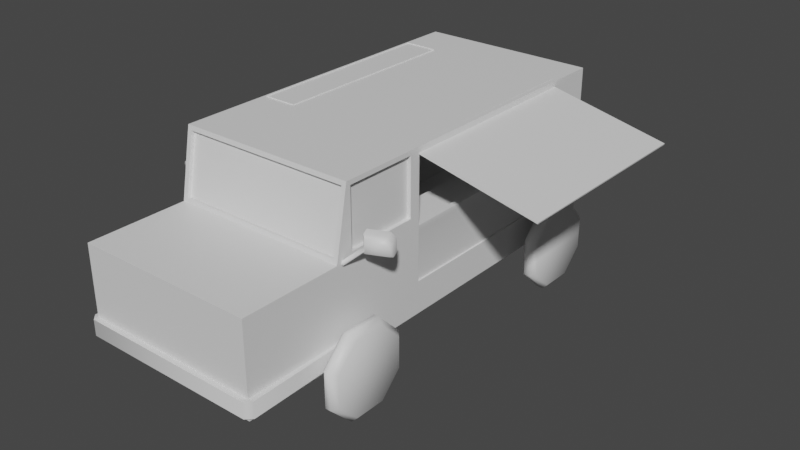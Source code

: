 # Source: CatererTruck.blend  (saved by Blender 3.1.7; exported with 4.5.12 LTS)
import bpy
from mathutils import Matrix  # noqa: F401  (used for matrix-valued properties, if any)

bpy.ops.wm.read_factory_settings(use_empty=True)
scene = bpy.context.scene
scene.name = 'Scene'

# ---- collections
col_collection = bpy.data.collections.new('Collection'); scene.collection.children.link(col_collection)

# ---- materials (node trees are filled in below, after node groups)
mat_foodtruck = bpy.data.materials.new('FoodTruck')
mat_foodtruck.use_transparent_shadow = False

# ---- node groups
ng_auto_smooth = bpy.data.node_groups.new('Auto Smooth', 'GeometryNodeTree')
_s = ng_auto_smooth.interface.new_socket(name='Geometry', in_out='OUTPUT', socket_type='NodeSocketGeometry')
_s = ng_auto_smooth.interface.new_socket(name='Geometry', in_out='INPUT', socket_type='NodeSocketGeometry')
_s = ng_auto_smooth.interface.new_socket(name='Angle', in_out='INPUT', socket_type='NodeSocketFloat')
_s.subtype = 'ANGLE'
_s.min_value = 0.0
_s.max_value = 3.142
ng_auto_smooth.is_modifier = True
_N = ng_auto_smooth.nodes; _L = ng_auto_smooth.links
n0 = _N.new('NodeGroupOutput'); n0.name = 'Group Output'; n0.location = (480, -100)
n1 = _N.new('NodeGroupInput'); n1.name = 'Group Input'; n1.location = (-420, -300)
n2 = _N.new('NodeGroupInput'); n2.name = 'Group Input.001'; n2.location = (-60, -100)
n3 = _N.new('GeometryNodeSetShadeSmooth'); n3.name = 'Set Shade Smooth'; n3.location = (120, -100)
n3.domain = 'EDGE'
n4 = _N.new('GeometryNodeSetShadeSmooth'); n4.name = 'Set Shade Smooth.001'; n4.location = (300, -100)
n5 = _N.new('GeometryNodeInputMeshEdgeAngle'); n5.name = 'Edge Angle'; n5.location = (-420, -220)
n6 = _N.new('GeometryNodeInputEdgeSmooth'); n6.name = 'Is Edge Smooth'; n6.location = (-60, -160)
n7 = _N.new('GeometryNodeInputShadeSmooth'); n7.name = 'Is Face Smooth'; n7.location = (-240, -340)
n8 = _N.new('FunctionNodeBooleanMath'); n8.name = 'Boolean Math'; n8.location = (-60, -220)
n9 = _N.new('FunctionNodeCompare'); n9.name = 'Compare'; n9.location = (-240, -180)
n9.operation = 'LESS_EQUAL'
_L.new(n5.outputs[0], n9.inputs[0])
_L.new(n4.outputs[0], n0.inputs[0])
_L.new(n1.outputs[1], n9.inputs[1])
_L.new(n9.outputs[0], n8.inputs[0])
_L.new(n7.outputs[0], n8.inputs[1])
_L.new(n2.outputs[0], n3.inputs[0])
_L.new(n6.outputs[0], n3.inputs[1])
_L.new(n3.outputs[0], n4.inputs[0])
_L.new(n8.outputs[0], n3.inputs[2])
n0.is_active_output = True

# ---- material node trees
mat_foodtruck.use_nodes = True; mat_foodtruck.node_tree.nodes.clear()
_N = mat_foodtruck.node_tree.nodes; _L = mat_foodtruck.node_tree.links
n0 = _N.new('ShaderNodeBsdfPrincipled'); n0.name = 'Principled BSDF'; n0.location = (10, 300)
n0.distribution = 'GGX'
n0.subsurface_method = 'RANDOM_WALK_SKIN'
n0.inputs[3].default_value = 1.45
n0.inputs[27].default_value = (0.0, 0.0, 0.0, 1.0)
n0.inputs[28].default_value = 1.0
n1 = _N.new('ShaderNodeOutputMaterial'); n1.name = 'Material Output'; n1.location = (300, 300)
_L.new(n0.outputs[0], n1.inputs[0])
n1.is_active_output = True

# ---- world
world_world = bpy.data.worlds.new('World'); scene.world = world_world
world_world.use_nodes = True; world_world.node_tree.nodes.clear()
_N = world_world.node_tree.nodes; _L = world_world.node_tree.links
n0 = _N.new('ShaderNodeOutputWorld'); n0.name = 'World Output'; n0.location = (300, 300)
n1 = _N.new('ShaderNodeBackground'); n1.name = 'Background'; n1.location = (10, 300)
n1.inputs[0].default_value = (0.05088, 0.05088, 0.05088, 1.0)
_L.new(n1.outputs[0], n0.inputs[0])
n0.is_active_output = True
world_world.color = (0.05088, 0.05088, 0.05088)
world_world.use_sun_shadow = False
world_world.sun_shadow_jitter_overblur = 0.0

# ---- meshes
me_cube_010 = bpy.data.meshes.new('Cube.010')
me_cube_010.from_pydata([(-1.715, -0.7029, 1.468), (-1.715, -0.7029, 2.903), (-1.715, 4.27, 1.468), (-1.715, 4.27, 2.903), (-0.9653, -0.7029, 1.468), (-0.9653, -0.7029, 2.903), (-0.9653, 4.27, 1.468), (-0.9653, 4.27, 2.903), (1.028, -0.5684, 1.509), (1.028, -0.5684, 2.466), (1.028, 4.135, 1.509), (1.028, 4.135, 2.466), (1.778, -0.7029, 1.468), (1.778, -0.7029, 2.694), (1.778, 4.27, 1.468), (1.778, 4.27, 2.694), (1.028, 4.27, 1.468), (1.028, -0.7029, 1.468), (1.028, -0.7029, 2.694), (1.028, 4.27, 2.694), (1.457, 4.135, 1.509), (1.457, -0.5684, 1.509), (1.457, -0.5684, 2.466), (1.457, 4.135, 2.466), (-1.862, -0.9188, 4.209), (-1.93, -0.987, 4.444), (-1.862, 3.391, 4.209), (-1.93, 3.459, 4.444), (-1.248, -0.9188, 4.209), (-1.18, -0.987, 4.444), (-1.248, 3.391, 4.209), (-1.18, 3.459, 4.444), (-1.93, 3.459, 4.209), (-1.93, -0.987, 4.209), (-1.18, 3.459, 4.209), (-1.18, -0.987, 4.209), (-1.825, 3.355, 4.138), (-1.825, -0.8823, 4.138), (-1.285, 3.355, 4.138), (-1.285, -0.8823, 4.138), (-1.862, 3.391, 4.138), (-1.862, -0.9188, 4.138), (-1.248, 3.391, 4.138), (-1.248, -0.9188, 4.138), (-1.817, 3.292, 4.222), (-1.817, -0.8194, 4.222), (-1.293, 3.292, 4.222), (-1.293, -0.8194, 4.222), (-2.0, -5.445, 0.9239), (-2.0, -5.445, 2.924), (-2.0, 4.555, 0.9239), (-1.825, 4.555, 4.248), (2.0, -5.445, 0.9239), (2.0, -5.445, 2.924), (2.0, 4.555, 0.9239), (1.825, 4.555, 4.248), (-2.0, -2.945, 0.9239), (-2.0, -2.847, 4.326), (2.0, -2.945, 0.9239), (1.902, -2.963, 4.327), (-2.0, -3.226, 0.9239), (1.902, -3.208, 3.02), (-1.902, -3.208, 3.02), (2.0, -3.226, 0.9239), (-2.0, -1.239, 4.326), (2.0, -1.14, 0.9239), (-2.0, -1.14, 0.9239), (2.0, -1.239, 4.326), (-2.0, -5.445, 1.248), (-1.825, 4.555, 1.666), (1.825, 4.555, 1.666), (2.0, -5.445, 1.248), (2.0, -2.945, 1.491), (-2.0, -2.945, 1.491), (-2.0, -3.226, 1.248), (2.0, -3.226, 1.248), (2.0, -0.9969, 1.634), (-2.0, -1.14, 1.491), (-2.0, 3.613, 4.424), (2.0, 3.613, 0.9239), (-2.0, 3.613, 0.9239), (2.0, 3.469, 4.28), (2.0, 3.469, 1.634), (-2.0, 3.613, 1.491), (-2.0, 4.555, 4.424), (2.0, 4.555, 4.424), (-2.0, 4.555, 1.491), (2.0, 4.555, 1.491), (2.0, -1.239, 3.056), (2.0, -2.847, 3.056), (-2.0, -1.239, 3.056), (-2.0, -2.847, 3.056), (-2.0, -3.226, 2.924), (2.0, -0.9969, 4.28), (-2.0, -2.945, 4.424), (-1.902, -2.963, 4.327), (2.0, -3.226, 2.924), (2.0, -2.945, 4.424), (2.0, -2.847, 4.326), (-2.0, -1.14, 4.424), (2.0, -0.9969, 2.957), (2.0, -2.945, 2.957), (-2.0, -1.14, 2.957), (-2.0, -2.945, 2.957), (-1.902, -3.128, 3.006), (-1.902, -2.883, 4.312), (1.919, -1.239, 4.326), (1.919, -2.847, 4.326), (1.902, -2.883, 4.312), (1.902, -3.128, 3.006), (-1.919, -2.847, 4.326), (-1.919, -1.239, 4.326), (1.919, -1.239, 3.056), (1.919, -2.847, 3.056), (-1.919, -1.239, 3.056), (-1.919, -2.847, 3.056), (2.0, 3.613, 4.424), (2.0, -1.14, 4.424), (2.0, -1.14, 2.957), (2.0, -1.14, 1.491), (2.0, 3.613, 1.491), (-1.743, 4.462, 4.167), (1.743, 4.462, 4.167), (-1.743, 4.462, 1.747), (1.743, 4.462, 1.747), (1.887, -0.9969, 4.28), (1.887, 3.469, 1.634), (1.887, -0.9969, 1.634), (-2.0, -0.9969, 4.28), (-2.0, -0.9969, 1.634), (1.887, -0.9969, 4.424), (-2.0, -0.9969, 4.424), (1.887, -0.9969, 0.9239), (-2.0, -0.9969, 0.9239), (-1.825, 4.462, 4.248), (1.825, 4.462, 4.248), (-1.825, 4.462, 1.666), (1.825, 4.462, 1.666), (-1.743, 4.418, 4.167), (1.743, 4.418, 4.167), (-1.743, 4.418, 1.747), (1.743, 4.418, 1.747), (-1.874, 4.418, 4.258), (1.874, 4.418, 4.258), (-1.874, 4.418, 1.657), (1.874, 4.418, 1.657), (-1.874, 4.418, 4.405), (1.874, 4.418, 4.405), (-1.982, 4.418, 4.258), (-1.982, 4.418, 1.657), (-1.982, 4.418, 4.405), (-1.982, -1.014, 4.258), (-1.982, -1.014, 1.657), (-1.982, -1.014, 4.405), (1.887, 3.469, 4.28), (1.887, 3.469, 4.427), (-2.0, -0.9969, 1.491), (2.0, -0.9969, 1.491), (1.887, 3.469, 1.45), (1.887, -0.9969, 1.45), (1.887, -0.9969, 0.74), (-1.874, 4.418, 1.473), (1.874, 4.418, 1.473), (-1.982, 4.418, 1.473), (-1.982, -1.014, 1.473), (-1.897, 4.555, 0.9239), (1.897, 4.555, 0.9239), (-1.897, 4.555, 1.258), (1.897, 4.555, 1.258), (-1.897, 4.793, 1.258), (-1.897, 4.793, 0.9239), (1.897, 4.793, 0.9239), (1.897, 4.793, 1.258), (0.4632, 4.555, 0.9239), (0.3632, 4.555, 0.9239), (-0.3632, 4.555, 0.9239), (-0.4632, 4.555, 0.9239), (-0.4632, 4.555, 1.258), (-0.3632, 4.555, 1.258), (0.3632, 4.555, 1.258), (0.4632, 4.555, 1.258), (-0.4632, 4.793, 0.9239), (-0.3632, 4.973, 0.9239), (0.3632, 4.973, 0.9239), (0.4632, 4.793, 0.9239), (0.4632, 4.793, 1.258), (0.3632, 4.973, 1.258), (-0.3632, 4.973, 1.258), (-0.4632, 4.793, 1.258), (-2.59, -2.262, 1.265), (-2.49, -2.162, 1.307), (-2.247, -2.262, 1.265), (-2.347, -2.162, 1.307), (-2.59, -2.262, 0.5826), (-2.49, -2.162, 0.5412), (-2.247, -2.262, 0.5826), (-2.347, -2.162, 0.5412), (-2.59, -2.744, 0.1), (-2.49, -2.703, 0.0), (-2.247, -2.744, 0.1), (-2.347, -2.703, 0.0), (-2.59, -3.427, 0.1), (-2.49, -3.468, 0.0), (-2.247, -3.427, 0.1), (-2.347, -3.468, 0.0), (-2.59, -3.909, 0.5826), (-2.49, -4.009, 0.5412), (-2.247, -3.909, 0.5826), (-2.347, -4.009, 0.5412), (-2.59, -3.909, 1.265), (-2.49, -4.009, 1.307), (-2.247, -3.909, 1.265), (-2.347, -4.009, 1.307), (-2.59, -3.427, 1.748), (-2.49, -3.468, 1.848), (-2.247, -3.427, 1.748), (-2.347, -3.468, 1.848), (-2.59, -2.744, 1.748), (-2.49, -2.703, 1.848), (-2.247, -2.744, 1.748), (-2.347, -2.703, 1.848), (2.247, -2.275, 1.26), (2.36, -2.162, 1.307), (2.59, -2.275, 1.26), (2.476, -2.162, 1.307), (2.247, -2.275, 0.5881), (2.36, -2.162, 0.5412), (2.59, -2.275, 0.5881), (2.476, -2.162, 0.5412), (2.247, -2.75, 0.1132), (2.36, -2.703, -2.384e-07), (2.59, -2.75, 0.1132), (2.476, -2.703, -2.384e-07), (2.247, -3.421, 0.1132), (2.36, -3.468, -1.192e-07), (2.59, -3.421, 0.1132), (2.476, -3.468, -1.192e-07), (2.247, -3.896, 0.5881), (2.36, -4.009, 0.5412), (2.59, -3.896, 0.5881), (2.476, -4.009, 0.5412), (2.247, -3.896, 1.26), (2.36, -4.009, 1.307), (2.59, -3.896, 1.26), (2.476, -4.009, 1.307), (2.247, -3.421, 1.735), (2.36, -3.468, 1.848), (2.59, -3.421, 1.735), (2.476, -3.468, 1.848), (2.247, -2.75, 1.735), (2.36, -2.703, 1.848), (2.59, -2.75, 1.735), (2.476, -2.703, 1.848), (2.247, 3.909, 1.265), (2.347, 4.009, 1.307), (2.59, 3.909, 1.265), (2.49, 4.009, 1.307), (2.247, 3.909, 0.5826), (2.347, 4.009, 0.5412), (2.59, 3.909, 0.5826), (2.49, 4.009, 0.5412), (2.247, 3.427, 0.1), (2.347, 3.468, -3.576e-07), (2.59, 3.427, 0.1), (2.49, 3.468, -3.576e-07), (2.247, 2.744, 0.1), (2.347, 2.703, -3.576e-07), (2.59, 2.744, 0.1), (2.49, 2.703, -3.576e-07), (2.247, 2.262, 0.5826), (2.347, 2.162, 0.5412), (2.59, 2.262, 0.5826), (2.49, 2.162, 0.5412), (2.247, 2.262, 1.265), (2.347, 2.162, 1.307), (2.59, 2.262, 1.265), (2.49, 2.162, 1.307), (2.247, 2.744, 1.748), (2.347, 2.703, 1.848), (2.59, 2.744, 1.748), (2.49, 2.703, 1.848), (2.247, 3.427, 1.748), (2.347, 3.468, 1.848), (2.59, 3.427, 1.748), (2.49, 3.468, 1.848), (-2.59, 3.909, 1.265), (-2.49, 4.009, 1.307), (-2.247, 3.909, 1.265), (-2.347, 4.009, 1.307), (-2.59, 3.909, 0.5826), (-2.49, 4.009, 0.5412), (-2.247, 3.909, 0.5826), (-2.347, 4.009, 0.5412), (-2.59, 3.427, 0.1), (-2.49, 3.468, -2.384e-07), (-2.247, 3.427, 0.1), (-2.347, 3.468, -2.384e-07), (-2.59, 2.744, 0.1), (-2.49, 2.703, -2.384e-07), (-2.247, 2.744, 0.1), (-2.347, 2.703, -2.384e-07), (-2.59, 2.262, 0.5826), (-2.49, 2.162, 0.5412), (-2.247, 2.262, 0.5826), (-2.347, 2.162, 0.5412), (-2.59, 2.262, 1.265), (-2.49, 2.162, 1.307), (-2.247, 2.262, 1.265), (-2.347, 2.162, 1.307), (-2.59, 2.744, 1.748), (-2.49, 2.703, 1.848), (-2.247, 2.744, 1.748), (-2.347, 2.703, 1.848), (-2.59, 3.427, 1.748), (-2.49, 3.468, 1.848), (-2.247, 3.427, 1.748), (-2.347, 3.468, 1.848), (1.887, 3.469, 1.634), (1.887, -0.9969, 1.634), (1.887, 3.469, 2.706), (1.887, -0.9969, 2.706), (1.887, 3.469, 1.634), (1.887, -0.9969, 1.634), (1.963, 3.469, 1.634), (1.963, -0.9969, 1.634), (1.963, 3.469, 2.706), (1.963, -0.9969, 2.706), (1.858, -1.063, 2.763), (1.858, 3.509, 2.763), (1.975, -1.063, 2.763), (1.975, 3.509, 2.763), (1.858, -1.063, 2.814), (1.858, 3.509, 2.814), (1.975, -1.063, 2.814), (1.975, 3.509, 2.814), (-2.0, -5.445, 1.023), (2.0, -5.445, 1.023), (-2.0, -3.226, 1.023), (2.0, -3.226, 1.023), (-2.0, -5.445, 1.372), (2.0, -5.445, 1.372), (-2.0, -3.226, 1.372), (2.0, -3.226, 1.372), (-2.064, -3.226, 1.372), (-2.064, -3.226, 1.023), (2.064, -3.226, 1.372), (2.064, -3.226, 1.023), (1.987, -5.558, 1.372), (2.115, -5.432, 1.372), (2.024, -5.469, 1.372), (2.115, -5.432, 1.023), (1.987, -5.558, 1.023), (2.024, -5.469, 1.023), (-1.987, -5.558, 1.023), (-2.115, -5.432, 1.023), (-2.024, -5.469, 1.023), (-2.115, -5.432, 1.372), (-1.987, -5.558, 1.372), (-2.024, -5.469, 1.372), (-2.247, -3.149, 0.8605), (-2.247, -3.149, 0.9873), (-2.247, -3.022, 0.8605), (-2.247, -3.022, 0.9873), (2.247, -3.149, 0.8605), (2.247, -3.149, 0.9873), (2.247, -3.022, 0.8605), (2.247, -3.022, 0.9873), (-0.9754, -2.975, 0.8133), (-0.9301, -2.957, 0.7953), (0.9301, -2.957, 0.7953), (0.9754, -2.975, 0.8133), (0.9754, -2.975, 1.034), (0.9301, -2.957, 1.052), (-0.9301, -2.957, 1.052), (-0.9754, -2.975, 1.034), (0.9754, -3.196, 0.8133), (0.9301, -3.214, 0.7953), (-0.9301, -3.214, 0.7953), (-0.9754, -3.196, 0.8133), (-0.9754, -3.196, 1.034), (-0.9301, -3.214, 1.052), (0.9301, -3.214, 1.052), (0.9754, -3.196, 1.034), (-2.247, 3.03, 0.8605), (-2.247, 3.03, 0.9873), (-2.247, 3.157, 0.8605), (-2.247, 3.157, 0.9873), (2.247, 3.03, 0.8605), (2.247, 3.03, 0.9873), (2.247, 3.157, 0.8605), (2.247, 3.157, 0.9873), (-0.9754, 3.204, 0.8133), (-0.9301, 3.222, 0.7953), (0.9301, 3.222, 0.7953), (0.9754, 3.204, 0.8133), (0.9754, 3.204, 1.034), (0.9301, 3.222, 1.052), (-0.9301, 3.222, 1.052), (-0.9754, 3.204, 1.034), (0.9754, 2.983, 0.8133), (0.9301, 2.965, 0.7953), (-0.9301, 2.965, 0.7953), (-0.9754, 2.983, 0.8133), (-0.9754, 2.983, 1.034), (-0.9301, 2.965, 1.052), (0.9301, 2.965, 1.052), (0.9754, 2.983, 1.034), (2.281, -2.836, 3.136), (2.281, -2.836, 3.192), (2.179, -2.576, 3.114), (2.179, -2.576, 3.385), (2.699, -2.681, 3.114), (2.573, -2.399, 3.114), (2.699, -2.681, 3.309), (2.63, -2.712, 3.384), (2.504, -2.43, 3.385), (2.573, -2.399, 3.309), (2.126, -2.588, 3.438), (2.126, -2.588, 3.06), (2.618, -2.367, 3.06), (2.618, -2.367, 3.331), (2.52, -2.411, 3.438), (2.16, -2.572, 3.401), (2.16, -2.572, 3.098), (2.583, -2.382, 3.098), (2.583, -2.382, 3.315), (2.506, -2.417, 3.401), (2.237, -2.799, 3.111), (2.237, -2.799, 3.217), (2.703, -2.556, 3.06), (2.605, -2.6, 3.438), (2.703, -2.556, 3.331), (2.211, -2.777, 3.06), (2.211, -2.777, 3.438), (2.307, -2.857, 3.114), (2.307, -2.857, 3.384), (1.999, -3.082, 2.872), (1.999, -3.082, 2.978), (2.043, -3.119, 2.897), (2.043, -3.119, 2.952), (1.899, -3.082, 2.872), (1.899, -3.082, 2.978), (1.943, -3.119, 2.897), (1.943, -3.119, 2.952), (-2.252, -2.765, 3.136), (-2.252, -2.765, 3.192), (-2.144, -2.507, 3.114), (-2.144, -2.507, 3.385), (-2.666, -2.6, 3.114), (-2.534, -2.321, 3.114), (-2.666, -2.6, 3.309), (-2.598, -2.633, 3.384), (-2.465, -2.354, 3.385), (-2.534, -2.321, 3.309), (-2.091, -2.52, 3.438), (-2.091, -2.52, 3.06), (-2.577, -2.288, 3.06), (-2.577, -2.288, 3.331), (-2.481, -2.334, 3.438), (-2.125, -2.504, 3.401), (-2.125, -2.504, 3.098), (-2.543, -2.304, 3.098), (-2.543, -2.304, 3.315), (-2.467, -2.341, 3.401), (-2.207, -2.729, 3.111), (-2.207, -2.729, 3.217), (-2.667, -2.475, 3.06), (-2.57, -2.522, 3.438), (-2.667, -2.475, 3.331), (-2.18, -2.708, 3.06), (-2.18, -2.708, 3.438), (-2.278, -2.786, 3.114), (-2.278, -2.786, 3.384), (-1.976, -3.017, 2.872), (-1.976, -3.017, 2.978), (-2.021, -3.054, 2.897), (-2.021, -3.054, 2.952), (-1.876, -3.02, 2.872), (-1.876, -3.02, 2.978), (-1.921, -3.056, 2.897), (-1.921, -3.056, 2.952), (1.887, 4.418, 4.28), (-2.0, 4.418, 4.28), (4.584, -1.002, 3.73), (2.0, 3.464, 4.301), (4.584, 3.464, 3.73), (2.0, -1.002, 4.301), (4.577, -1.002, 3.7), (1.994, 3.464, 4.272), (4.577, 3.464, 3.7), (1.994, -1.002, 4.272)], [], [(0, 1, 3, 2), (2, 3, 7, 6), (6, 7, 5, 4), (4, 5, 1, 0), (2, 6, 4, 0), (7, 3, 1, 5), (11, 10, 20, 23), (16, 19, 15, 14), (14, 15, 13, 12), (12, 13, 18, 17), (16, 14, 12, 17), (15, 19, 18, 13), (21, 22, 23, 20), (9, 8, 17, 18), (11, 9, 18, 19), (10, 11, 19, 16), (8, 9, 22, 21), (9, 11, 23, 22), (33, 25, 27, 32), (32, 27, 31, 34), (34, 31, 29, 35), (35, 29, 25, 33), (28, 24, 41, 43), (26, 24, 33, 32), (30, 26, 32, 34), (28, 30, 34, 35), (24, 28, 35, 33), (38, 39, 47, 46), (26, 30, 42, 40), (30, 28, 43, 42), (24, 26, 40, 41), (36, 37, 41, 40), (38, 36, 40, 42), (39, 38, 42, 43), (37, 39, 43, 41), (44, 46, 47, 45), (37, 36, 44, 45), (39, 37, 45, 47), (36, 38, 46, 44), (83, 78, 84, 86), (55, 70, 137, 135), (75, 96, 53, 71), (60, 63, 52, 48), (96, 92, 49, 53), (117, 99, 94, 97), (66, 65, 58, 56), (71, 53, 49, 68), (119, 118, 101, 72), (74, 92, 103, 73), (61, 59, 108, 109), (56, 58, 63, 60), (68, 49, 92, 74), (122, 124, 141, 139), (80, 79, 65, 66), (116, 78, 99, 117), (72, 101, 96, 75), (56, 73, 77, 66), (79, 120, 119, 65), (58, 72, 75, 63), (48, 68, 74, 60), (60, 74, 73, 56), (65, 119, 72, 58), (52, 71, 68, 48), (63, 75, 71, 52), (50, 86, 87, 54), (80, 83, 86, 50), (66, 77, 83, 80), (54, 87, 120, 79), (85, 84, 78, 116), (50, 54, 79, 80), (87, 85, 116, 120), (77, 102, 99, 78, 83), (55, 51, 84, 85), (51, 69, 86, 84), (70, 55, 85, 87), (69, 70, 87, 86), (88, 67, 106, 112), (96, 101, 97), (64, 90, 114, 111), (103, 92, 94), (62, 95, 94, 92), (98, 67, 117, 97), (95, 59, 97, 94), (59, 61, 96, 97), (61, 62, 92, 96), (64, 57, 94, 99), (67, 88, 118, 117), (89, 98, 97, 101), (88, 89, 101, 118), (90, 64, 99, 102), (57, 91, 103, 94), (91, 90, 102, 103), (108, 105, 104, 109), (113, 112, 106, 107), (114, 115, 110, 111), (91, 57, 110, 115), (95, 62, 104, 105), (98, 89, 113, 107), (62, 61, 109, 104), (90, 91, 115, 114), (67, 98, 107, 106), (89, 88, 112, 113), (57, 64, 111, 110), (59, 95, 105, 108), (93, 81, 116, 117), (73, 103, 102, 77), (82, 76, 119, 120), (81, 82, 120, 116), (100, 93, 117, 118), (51, 55, 135, 134), (70, 69, 136, 137), (69, 51, 134, 136), (76, 100, 118, 119), (93, 76, 127, 125), (82, 81, 154, 126), (81, 93, 125, 154), (76, 82, 126, 127), (125, 127, 129, 128), (125, 128, 131, 130), (129, 127, 132, 133), (122, 121, 134, 135), (121, 123, 136, 134), (124, 122, 135, 137), (123, 124, 137, 136), (121, 122, 139, 138), (124, 123, 140, 141), (123, 121, 138, 140), (141, 140, 144, 145), (140, 138, 142, 144), (139, 141, 145, 143), (138, 139, 143, 142), (142, 143, 147, 146), (142, 146, 150, 148), (144, 142, 148, 149), (148, 150, 153, 151), (149, 148, 151, 152), (126, 154, 143, 145), (147, 143, 154, 155), (130, 155, 154, 125), (86, 156, 157, 87), (126, 145, 162, 158), (144, 149, 163, 161), (149, 152, 164, 163), (132, 127, 159, 160), (127, 126, 158, 159), (145, 144, 161, 162), (176, 165, 170, 181), (168, 166, 171, 172), (165, 167, 169, 170), (180, 168, 172, 185), (175, 182, 183, 174), (186, 183, 182, 187), (184, 185, 172, 171), (165, 176, 177, 167), (166, 173, 184, 171), (167, 177, 188, 169), (170, 169, 188, 181), (173, 166, 168, 180), (179, 186, 187, 178), (176, 181, 182, 175), (184, 173, 174, 183), (180, 185, 186, 179), (188, 177, 178, 187), (185, 184, 183, 186), (181, 188, 187, 182), (173, 180, 179, 174), (177, 176, 175, 178), (174, 179, 178, 175), (218, 220, 192, 190), (198, 200, 204, 202), (202, 204, 208, 206), (206, 208, 212, 210), (210, 212, 216, 214), (214, 216, 220, 218), (194, 196, 200, 198), (195, 191, 219, 215, 211, 207, 203, 199), (190, 192, 196, 194), (190, 194, 193, 189), (196, 192, 191, 195), (194, 198, 197, 193), (200, 196, 195, 199), (198, 202, 201, 197), (204, 200, 199, 203), (202, 206, 205, 201), (208, 204, 203, 207), (206, 210, 209, 205), (212, 208, 207, 211), (210, 214, 213, 209), (216, 212, 211, 215), (214, 218, 217, 213), (220, 216, 215, 219), (218, 190, 189, 217), (192, 220, 219, 191), (189, 193, 197, 201, 205, 209, 213, 217), (250, 252, 224, 222), (230, 232, 236, 234), (234, 236, 240, 238), (238, 240, 244, 242), (242, 244, 248, 246), (246, 248, 252, 250), (226, 228, 232, 230), (227, 223, 251, 247, 243, 239, 235, 231), (222, 224, 228, 226), (222, 226, 225, 221), (228, 224, 223, 227), (226, 230, 229, 225), (232, 228, 227, 231), (230, 234, 233, 229), (236, 232, 231, 235), (234, 238, 237, 233), (240, 236, 235, 239), (238, 242, 241, 237), (244, 240, 239, 243), (242, 246, 245, 241), (248, 244, 243, 247), (246, 250, 249, 245), (252, 248, 247, 251), (250, 222, 221, 249), (224, 252, 251, 223), (221, 225, 229, 233, 237, 241, 245, 249), (282, 284, 256, 254), (262, 264, 268, 266), (266, 268, 272, 270), (270, 272, 276, 274), (274, 276, 280, 278), (278, 280, 284, 282), (258, 260, 264, 262), (259, 255, 283, 279, 275, 271, 267, 263), (254, 256, 260, 258), (254, 258, 257, 253), (260, 256, 255, 259), (258, 262, 261, 257), (264, 260, 259, 263), (262, 266, 265, 261), (268, 264, 263, 267), (266, 270, 269, 265), (272, 268, 267, 271), (270, 274, 273, 269), (276, 272, 271, 275), (274, 278, 277, 273), (280, 276, 275, 279), (278, 282, 281, 277), (284, 280, 279, 283), (282, 254, 253, 281), (256, 284, 283, 255), (253, 257, 261, 265, 269, 273, 277, 281), (314, 316, 288, 286), (294, 296, 300, 298), (298, 300, 304, 302), (302, 304, 308, 306), (306, 308, 312, 310), (310, 312, 316, 314), (290, 292, 296, 294), (291, 287, 315, 311, 307, 303, 299, 295), (286, 288, 292, 290), (286, 290, 289, 285), (292, 288, 287, 291), (290, 294, 293, 289), (296, 292, 291, 295), (294, 298, 297, 293), (300, 296, 295, 299), (298, 302, 301, 297), (304, 300, 299, 303), (302, 306, 305, 301), (308, 304, 303, 307), (306, 310, 309, 305), (312, 308, 307, 311), (310, 314, 313, 309), (316, 312, 311, 315), (314, 286, 285, 313), (288, 316, 315, 287), (285, 289, 293, 297, 301, 305, 309, 313), (319, 320, 327, 328), (317, 318, 322, 321), (326, 324, 323, 325), (330, 328, 332, 334), (325, 319, 328, 330), (326, 325, 330, 329), (320, 326, 329, 327), (332, 331, 333, 334), (329, 330, 334, 333), (327, 329, 333, 331), (328, 327, 331, 332), (339, 341, 343, 356, 358), (342, 340, 349, 348, 345), (351, 347, 357, 353), (335, 336, 352, 351, 353, 355), (336, 338, 346, 350, 352), (338, 342, 345, 346), (340, 339, 358, 357, 347, 349), (337, 335, 355, 354, 344), (354, 356, 343, 344), (341, 337, 344, 343), (347, 348, 349), (350, 351, 352), (353, 354, 355), (356, 357, 358), (347, 351, 350, 348), (353, 357, 356, 354), (346, 345, 348, 350), (359, 360, 362, 361), (374, 362, 360, 379), (365, 366, 364, 363), (370, 365, 363, 375), (378, 379, 360, 359), (380, 377, 376, 381), (373, 380, 381, 372), (370, 371, 366, 365), (366, 371, 382, 364), (361, 367, 378, 359), (363, 364, 382, 375), (361, 362, 374, 367), (369, 376, 377, 368), (374, 379, 380, 373), (382, 371, 372, 381), (370, 375, 376, 369), (378, 367, 368, 377), (379, 378, 377, 380), (375, 382, 381, 376), (371, 370, 369, 372), (367, 374, 373, 368), (372, 369, 368, 373), (383, 384, 386, 385), (398, 386, 384, 403), (389, 390, 388, 387), (394, 389, 387, 399), (402, 403, 384, 383), (404, 401, 400, 405), (397, 404, 405, 396), (394, 395, 390, 389), (390, 395, 406, 388), (385, 391, 402, 383), (387, 388, 406, 399), (385, 386, 398, 391), (393, 400, 401, 392), (398, 403, 404, 397), (406, 395, 396, 405), (394, 399, 400, 393), (402, 391, 392, 401), (403, 402, 401, 404), (399, 406, 405, 400), (395, 394, 393, 396), (391, 398, 397, 392), (396, 393, 392, 397), (432, 433, 417, 418), (411, 413, 414, 435, 434), (409, 410, 415, 416, 412), (418, 419, 429, 432), (419, 420, 431, 429), (421, 430, 431, 420), (421, 417, 433, 430), (422, 423, 418, 417), (423, 424, 419, 418), (425, 426, 421, 420), (426, 422, 417, 421), (424, 425, 420, 419), (410, 409, 423, 422), (409, 412, 424, 423), (416, 415, 426, 425), (415, 410, 422, 426), (412, 416, 425, 424), (427, 407, 438, 436), (411, 434, 432, 429), (414, 413, 431, 430), (435, 414, 430, 433), (413, 411, 429, 431), (427, 428, 433, 432), (408, 407, 434, 435), (407, 427, 432, 434), (428, 408, 435, 433), (439, 437, 441, 443), (428, 427, 436, 437), (408, 428, 437, 439), (407, 408, 439, 438), (442, 443, 441, 440), (438, 439, 443, 442), (436, 438, 442, 440), (437, 436, 440, 441), (469, 455, 454, 470), (448, 471, 472, 451, 450), (446, 449, 453, 452, 447), (455, 469, 466, 456), (456, 466, 468, 457), (458, 457, 468, 467), (458, 467, 470, 454), (459, 454, 455, 460), (460, 455, 456, 461), (462, 457, 458, 463), (463, 458, 454, 459), (461, 456, 457, 462), (447, 459, 460, 446), (446, 460, 461, 449), (453, 462, 463, 452), (452, 463, 459, 447), (449, 461, 462, 453), (464, 473, 475, 444), (448, 466, 469, 471), (451, 467, 468, 450), (472, 470, 467, 451), (450, 468, 466, 448), (464, 469, 470, 465), (445, 472, 471, 444), (444, 471, 469, 464), (465, 470, 472, 445), (476, 480, 478, 474), (465, 474, 473, 464), (445, 476, 474, 465), (444, 475, 476, 445), (479, 477, 478, 480), (475, 479, 480, 476), (473, 477, 479, 475), (474, 478, 477, 473), (128, 482, 481, 125), (486, 483, 485, 484), (490, 488, 489, 487), (486, 484, 488, 490), (485, 483, 487, 489), (484, 485, 489, 488), (483, 486, 490, 487)])
me_cube_010.polygons.foreach_set('use_smooth', [1, 1, 1, 1, 1, 1, 1, 1, 1, 1, 1, 1, 1, 1, 1, 1, 1, 1, 1, 1, 1, 1, 1, 1, 1, 1, 1, 1, 1, 1, 1, 1, 1, 1, 1, 1, 1, 1, 1, 1, 1, 1, 1, 1, 1, 1, 1, 1, 1, 1, 1, 1, 1, 1, 1, 1, 1, 1, 1, 1, 1, 1, 1, 1, 1, 1, 1, 1, 1, 1, 1, 1, 1, 1, 1, 1, 1, 1, 1, 1, 1, 1, 1, 1, 1, 1, 1, 1, 1, 1, 1, 1, 1, 1, 1, 1, 1, 1, 1, 1, 1, 1, 1, 1, 1, 1, 1, 1, 1, 1, 1, 1, 1, 1, 1, 1, 1, 1, 1, 1, 1, 1, 1, 1, 1, 1, 1, 1, 1, 1, 1, 1, 1, 1, 1, 1, 1, 1, 1, 1, 1, 1, 1, 1, 1, 1, 1, 1, 1, 1, 1, 1, 1, 1, 1, 1, 1, 1, 1, 1, 1, 1, 1, 1, 1, 1, 1, 1, 1, 1, 1, 1, 1, 1, 1, 1, 1, 1, 1, 1, 1, 1, 1, 1, 1, 1, 1, 1, 1, 1, 1, 1, 1, 1, 1, 1, 1, 1, 1, 1, 1, 1, 1, 1, 1, 1, 1, 1, 1, 1, 1, 1, 1, 1, 1, 1, 1, 1, 1, 1, 1, 1, 1, 1, 1, 1, 1, 1, 1, 1, 1, 1, 1, 1, 1, 1, 1, 1, 1, 1, 1, 1, 1, 1, 1, 1, 1, 1, 1, 1, 1, 1, 1, 1, 1, 1, 1, 1, 1, 1, 1, 1, 1, 1, 1, 1, 1, 1, 1, 1, 1, 1, 1, 1, 1, 1, 1, 1, 1, 1, 1, 1, 1, 1, 1, 1, 1, 1, 1, 1, 1, 1, 1, 1, 1, 1, 1, 1, 1, 1, 1, 1, 1, 1, 1, 1, 1, 1, 1, 1, 1, 1, 1, 1, 1, 1, 1, 1, 1, 1, 1, 1, 1, 1, 1, 1, 1, 1, 1, 1, 1, 1, 1, 1, 1, 1, 1, 1, 1, 1, 1, 1, 1, 1, 1, 1, 1, 1, 1, 1, 1, 1, 1, 1, 1, 1, 1, 1, 1, 1, 1, 1, 1, 1, 1, 1, 1, 1, 1, 1, 1, 1, 1, 1, 1, 1, 1, 1, 1, 1, 1, 1, 1, 1, 1, 1, 1, 1, 1, 1, 1, 1, 1, 1, 1, 1, 1, 1, 1, 1, 1, 1, 1, 1, 1, 1, 1, 1, 1, 1, 1, 1, 1, 0, 0, 0, 0, 0, 0])
_uv = me_cube_010.uv_layers.new(name='UVMap')
_uv.uv.foreach_set('vector', [0.6032, 0.831, 0.6032, 0.897, 0.3797, 0.897, 0.3798, 0.831, 0.8571, 0.2431, 0.8571, 0.3091, 0.8229, 0.3091, 0.8229, 0.2431, 0.8814, 0.2302, 0.8154, 0.2302, 0.8154, 0.001524, 0.8814, 0.001509, 0.4579, 0.009565, 0.5239, 0.009565, 0.5239, 0.04406, 0.4579, 0.04406, 0.9185, 0.6337, 0.953, 0.6337, 0.953, 0.8624, 0.9185, 0.8624, 0.4649, 0.936, 0.4649, 0.9015, 0.6936, 0.9015, 0.6936, 0.936, 0.4215, 0.1098, 0.3775, 0.1098, 0.3775, 0.0901, 0.4215, 0.0901, 0.8571, 0.3136, 0.8571, 0.37, 0.8229, 0.37, 0.8229, 0.3136, 0.9154, 0.8805, 0.8591, 0.8805, 0.8591, 0.6518, 0.9154, 0.6518, 0.7869, 0.1223, 0.7869, 0.1787, 0.7524, 0.1787, 0.7524, 0.1223, 0.2302, 0.8954, 0.2302, 0.9299, 0.001513, 0.9299, 0.001516, 0.8954, 0.2332, 0.936, 0.2332, 0.9015, 0.4619, 0.9015, 0.4619, 0.936, 0.8844, 0.001509, 0.9284, 0.001529, 0.9284, 0.2129, 0.8844, 0.2129, 0.9184, 0.9137, 0.9185, 0.8697, 0.9245, 0.8678, 0.9245, 0.9242, 0.7071, 0.9137, 0.9184, 0.9137, 0.9245, 0.9242, 0.701, 0.9242, 0.7071, 0.8697, 0.7071, 0.9137, 0.701, 0.9242, 0.701, 0.8678, 0.8229, 0.374, 0.8669, 0.374, 0.8669, 0.3936, 0.8229, 0.3936, 0.9979, 0.2794, 0.9979, 0.4957, 0.9781, 0.4957, 0.9781, 0.2794, 0.9478, 0.2854, 0.9587, 0.2854, 0.9587, 0.4852, 0.9478, 0.4852, 0.8154, 0.4533, 0.8154, 0.4424, 0.8496, 0.4424, 0.8496, 0.4533, 0.934, 0.2854, 0.9448, 0.2854, 0.9448, 0.4898, 0.934, 0.4898, 0.8228, 0.409, 0.8228, 0.3981, 0.8573, 0.3981, 0.8573, 0.409, 0.4406, 0.01157, 0.4406, 0.0398, 0.4374, 0.0398, 0.4374, 0.01157, 0.2028, 0.8402, 0.004642, 0.8402, 0.001508, 0.8371, 0.206, 0.8371, 0.2028, 0.8684, 0.2028, 0.8402, 0.206, 0.8371, 0.206, 0.8716, 0.00464, 0.8684, 0.2028, 0.8684, 0.206, 0.8716, 0.001506, 0.8716, 0.004642, 0.8402, 0.00464, 0.8684, 0.001506, 0.8716, 0.001508, 0.8371, 0.6469, 0.1669, 0.6469, 0.3573, 0.643, 0.3544, 0.643, 0.1696, 0.7804, 0.1859, 0.7524, 0.1859, 0.7524, 0.1827, 0.7804, 0.1827, 0.7101, 0.9055, 0.9083, 0.9055, 0.9083, 0.9087, 0.7101, 0.9087, 0.1952, 0.947, 0.001519, 0.947, 0.00152, 0.9438, 0.1952, 0.9438, 0.8893, 0.2186, 0.8893, 0.4134, 0.8876, 0.4151, 0.8876, 0.2169, 0.9142, 0.2186, 0.8893, 0.2186, 0.8876, 0.2169, 0.9158, 0.2169, 0.9142, 0.4134, 0.9142, 0.2186, 0.9158, 0.2169, 0.9158, 0.4151, 0.8893, 0.4134, 0.9142, 0.4134, 0.9158, 0.4151, 0.8876, 0.4151, 0.9556, 0.1906, 0.9314, 0.1906, 0.9314, 0.001509, 0.9556, 0.001511, 0.4361, 0.1262, 0.2413, 0.1262, 0.2442, 0.1223, 0.4332, 0.1223, 0.5192, 0.06175, 0.4945, 0.06175, 0.4952, 0.05788, 0.5192, 0.05788, 0.9921, 0.1373, 0.9921, 0.1124, 0.9959, 0.1128, 0.9959, 0.1369, 0.6775, 0.4085, 0.8124, 0.4086, 0.8124, 0.451, 0.6775, 0.4509, 0.1525, 0.676, 0.2712, 0.676, 0.2712, 0.6802, 0.1525, 0.6802, 0.5463, 0.1476, 0.5463, 0.0705, 0.6483, 0.0705, 0.6484, 0.1476, 0.1855, 0.1035, 0.001506, 0.1035, 0.001505, 0.001512, 0.1855, 0.001527, 0.6385, 0.1666, 0.6385, 0.3506, 0.5364, 0.3506, 0.5364, 0.1666, 0.2715, 0.1666, 0.2715, 0.3506, 0.1885, 0.3506, 0.1885, 0.1666, 0.1855, 0.1995, 0.001506, 0.1995, 0.001506, 0.1165, 0.1855, 0.1165, 0.02618, 0.5109, 0.1033, 0.5109, 0.1033, 0.6949, 0.02618, 0.6949, 0.4504, 0.1364, 0.4504, 0.06896, 0.5334, 0.06896, 0.5334, 0.1364, 0.6663, 0.1012, 0.7434, 0.1012, 0.7449, 0.1139, 0.6775, 0.1139, 0.9954, 0.001554, 0.9954, 0.06266, 0.9918, 0.06263, 0.9918, 0.001525, 0.1855, 0.1165, 0.001506, 0.1165, 0.001506, 0.1035, 0.1855, 0.1035, 0.6663, 0.001513, 0.7434, 0.001547, 0.7434, 0.1012, 0.6663, 0.1012, 0.1113, 0.7108, 0.1113, 0.5995, 0.1133, 0.5995, 0.1133, 0.7108, 0.1855, 0.418, 0.001506, 0.418, 0.001506, 0.1995, 0.1855, 0.1995, 0.4901, 0.1666, 0.4901, 0.3506, 0.2715, 0.3506, 0.2715, 0.1666, 0.5334, 0.1364, 0.5334, 0.06896, 0.5463, 0.0705, 0.5463, 0.1476, 0.6514, 0.1139, 0.6775, 0.1139, 0.6775, 0.195, 0.6514, 0.1949, 0.2319, 0.1625, 0.2319, 0.1364, 0.4504, 0.1364, 0.4504, 0.1625, 0.5334, 0.1625, 0.5334, 0.1364, 0.5463, 0.1476, 0.5463, 0.1625, 0.6514, 0.001506, 0.6663, 0.001513, 0.6663, 0.1012, 0.6514, 0.1012, 0.6514, 0.1012, 0.6663, 0.1012, 0.6775, 0.1139, 0.6514, 0.1139, 0.4504, 0.1625, 0.4504, 0.1364, 0.5334, 0.1364, 0.5334, 0.1625, 0.01129, 0.5109, 0.02618, 0.5109, 0.02618, 0.6949, 0.01129, 0.6949, 0.5463, 0.1625, 0.5463, 0.1476, 0.6484, 0.1476, 0.6484, 0.1625, 0.3239, 0.5411, 0.3239, 0.5672, 0.1415, 0.5672, 0.1415, 0.5411, 0.6514, 0.4085, 0.6775, 0.4085, 0.6775, 0.4509, 0.6514, 0.4509, 0.6514, 0.1949, 0.6775, 0.195, 0.6775, 0.4085, 0.6514, 0.4085, 0.1885, 0.1625, 0.1885, 0.1364, 0.2319, 0.1364, 0.2319, 0.1625, 0.5334, 0.1666, 0.5334, 0.3506, 0.4901, 0.3506, 0.4901, 0.1666, 0.1855, 0.4614, 0.001506, 0.4614, 0.001506, 0.418, 0.1855, 0.418, 0.1885, 0.1364, 0.1885, 0.001513, 0.2318, 0.001513, 0.2319, 0.1364, 0.6775, 0.195, 0.7449, 0.195, 0.8124, 0.195, 0.8124, 0.4086, 0.6775, 0.4085, 0.1495, 0.694, 0.3159, 0.694, 0.3239, 0.7021, 0.1415, 0.7021, 0.3159, 0.694, 0.3159, 0.5752, 0.3239, 0.5672, 0.3239, 0.7021, 0.1495, 0.5752, 0.1495, 0.694, 0.1415, 0.7021, 0.1415, 0.5672, 0.3159, 0.5752, 0.1495, 0.5752, 0.1415, 0.5672, 0.3239, 0.5672, 0.9271, 0.4143, 0.9271, 0.3559, 0.9308, 0.3559, 0.9308, 0.4143, 0.5463, 0.0705, 0.5334, 0.06896, 0.5334, 0.001513, 0.6074, 0.06766, 0.549, 0.06766, 0.549, 0.06392, 0.6074, 0.06392, 0.7449, 0.1139, 0.7434, 0.1012, 0.8124, 0.1139, 0.8198, 0.4145, 0.8801, 0.4145, 0.8846, 0.419, 0.8154, 0.419, 0.5288, 0.006034, 0.4549, 0.006034, 0.4504, 0.001513, 0.5334, 0.001513, 0.8801, 0.4145, 0.8801, 0.2396, 0.8846, 0.2351, 0.8846, 0.419, 0.8801, 0.2396, 0.8198, 0.2396, 0.8154, 0.2351, 0.8846, 0.2351, 0.8198, 0.2396, 0.8198, 0.4145, 0.8154, 0.419, 0.8154, 0.2351, 0.8078, 0.1906, 0.8078, 0.1183, 0.8124, 0.1139, 0.8124, 0.195, 0.4549, 0.006034, 0.4549, 0.06444, 0.4504, 0.06896, 0.4504, 0.001513, 0.5289, 0.06444, 0.5288, 0.006034, 0.5334, 0.001513, 0.5334, 0.06896, 0.4549, 0.06444, 0.5289, 0.06444, 0.5334, 0.06896, 0.4504, 0.06896, 0.7494, 0.1906, 0.8078, 0.1906, 0.8124, 0.195, 0.7449, 0.195, 0.8078, 0.1183, 0.7494, 0.1183, 0.7449, 0.1139, 0.8124, 0.1139, 0.7494, 0.1183, 0.7494, 0.1906, 0.7449, 0.195, 0.7449, 0.1139, 0.2498, 0.01158, 0.4247, 0.01158, 0.4247, 0.07188, 0.2498, 0.07188, 0.7464, 0.07546, 0.7464, 0.001527, 0.8048, 0.001514, 0.8048, 0.07545, 0.5475, 0.001513, 0.6198, 0.001513, 0.6197, 0.05992, 0.5475, 0.05992, 0.2405, 0.6559, 0.2405, 0.5975, 0.2442, 0.5975, 0.2442, 0.6559, 0.6449, 0.001519, 0.6449, 0.06267, 0.6412, 0.06267, 0.6412, 0.001519, 0.4381, 0.5995, 0.4381, 0.5411, 0.4418, 0.5411, 0.4418, 0.5995, 0.9633, 0.8831, 0.9633, 0.7082, 0.967, 0.7082, 0.967, 0.8831, 0.8115, 0.001509, 0.8115, 0.07545, 0.8078, 0.07545, 0.8078, 0.001509, 0.9308, 0.2773, 0.9308, 0.3513, 0.9271, 0.3513, 0.9271, 0.2773, 0.4008, 0.6012, 0.3269, 0.6012, 0.3269, 0.5975, 0.4008, 0.5975, 0.3091, 0.5793, 0.3091, 0.6533, 0.3053, 0.6533, 0.3053, 0.5793, 0.8737, 0.4646, 0.8737, 0.6395, 0.87, 0.6395, 0.87, 0.4646, 0.4438, 0.008111, 0.2384, 0.008111, 0.2318, 0.001513, 0.4504, 0.001513, 0.6775, 0.1139, 0.7449, 0.1139, 0.7449, 0.195, 0.6775, 0.195, 0.2385, 0.1298, 0.4438, 0.1298, 0.4504, 0.1364, 0.2319, 0.1364, 0.2384, 0.008111, 0.2385, 0.1298, 0.2319, 0.1364, 0.2318, 0.001513, 0.4438, 0.06896, 0.4438, 0.008111, 0.4504, 0.001513, 0.4504, 0.06896, 0.956, 0.876, 0.956, 0.7082, 0.9603, 0.7082, 0.9603, 0.876, 0.867, 0.4646, 0.867, 0.6324, 0.8627, 0.6324, 0.8627, 0.4646, 0.1525, 0.6679, 0.2712, 0.6679, 0.2712, 0.6722, 0.1525, 0.6722, 0.4438, 0.1298, 0.4438, 0.06896, 0.4504, 0.06896, 0.4504, 0.1364, 0.5093, 0.6141, 0.5093, 0.7358, 0.5042, 0.7358, 0.5042, 0.6141, 0.924, 0.2693, 0.924, 0.391, 0.9189, 0.391, 0.9189, 0.2693, 0.4153, 0.9449, 0.2099, 0.9449, 0.2099, 0.9397, 0.4153, 0.9397, 0.2069, 0.9389, 0.001506, 0.9389, 0.001506, 0.9337, 0.2069, 0.9337, 0.5042, 0.6141, 0.5042, 0.7358, 0.3269, 0.7358, 0.3269, 0.6141, 0.5042, 0.6141, 0.3269, 0.6141, 0.3269, 0.6075, 0.5042, 0.6075, 0.3269, 0.7358, 0.5042, 0.7358, 0.5042, 0.7685, 0.3269, 0.7685, 0.214, 0.8877, 0.373, 0.8877, 0.3767, 0.8914, 0.2103, 0.8914, 0.373, 0.8877, 0.373, 0.7764, 0.3767, 0.7726, 0.3767, 0.8914, 0.214, 0.7764, 0.214, 0.8877, 0.2103, 0.8914, 0.2103, 0.7726, 0.373, 0.7764, 0.214, 0.7764, 0.2103, 0.7726, 0.3767, 0.7726, 0.3128, 0.6861, 0.1525, 0.6861, 0.1525, 0.684, 0.3128, 0.684, 0.1259, 0.5109, 0.1259, 0.6713, 0.1239, 0.6713, 0.1239, 0.5109, 0.1063, 0.7108, 0.1063, 0.5995, 0.1083, 0.5995, 0.1083, 0.7108, 0.8434, 0.8795, 0.8434, 0.7192, 0.8476, 0.7132, 0.8476, 0.8855, 0.8434, 0.7192, 0.7322, 0.7192, 0.728, 0.7132, 0.8476, 0.7132, 0.7322, 0.8795, 0.8434, 0.8795, 0.8476, 0.8855, 0.728, 0.8855, 0.7322, 0.7192, 0.7322, 0.8795, 0.728, 0.8855, 0.728, 0.7132, 0.728, 0.7132, 0.728, 0.8855, 0.7212, 0.8855, 0.7212, 0.7132, 0.728, 0.7132, 0.7212, 0.7132, 0.7212, 0.7082, 0.728, 0.7082, 0.8476, 0.7132, 0.728, 0.7132, 0.728, 0.7082, 0.8476, 0.7082, 0.7567, 0.4545, 0.7635, 0.4545, 0.7635, 0.7043, 0.7567, 0.7043, 0.6371, 0.4545, 0.7567, 0.4545, 0.7567, 0.7043, 0.6371, 0.7043, 0.13, 0.5074, 0.008268, 0.5074, 0.009314, 0.4646, 0.1289, 0.4646, 0.002559, 0.4646, 0.009314, 0.4646, 0.008268, 0.5074, 0.001513, 0.5074, 0.001671, 0.7081, 0.001513, 0.5074, 0.008268, 0.5074, 0.008268, 0.7081, 0.4438, 0.5378, 0.1885, 0.5378, 0.1885, 0.3539, 0.4438, 0.3539, 0.13, 0.5074, 0.1289, 0.4646, 0.1374, 0.4646, 0.1384, 0.5074, 0.8476, 0.7132, 0.8476, 0.7082, 0.856, 0.7082, 0.856, 0.7132, 0.6371, 0.4545, 0.6371, 0.7043, 0.6287, 0.7043, 0.6287, 0.4545, 0.5365, 0.002004, 0.5365, 0.001512, 0.5365, 0.001639, 0.5365, 0.002132, 0.13, 0.7081, 0.13, 0.5074, 0.1384, 0.5074, 0.1384, 0.7081, 0.8476, 0.8855, 0.8476, 0.7132, 0.856, 0.7132, 0.856, 0.8855, 0.9778, 0.06747, 0.9778, 0.001506, 0.9887, 0.001506, 0.9887, 0.06747, 0.644, 0.4534, 0.6287, 0.4534, 0.6287, 0.4424, 0.644, 0.4424, 0.9493, 0.6102, 0.934, 0.6102, 0.934, 0.5995, 0.9493, 0.5995, 0.3584, 0.076, 0.4243, 0.076, 0.4243, 0.08696, 0.3584, 0.08696, 0.9778, 0.07207, 0.997, 0.07206, 0.997, 0.1055, 0.9778, 0.1055, 0.3993, 0.5923, 0.3839, 0.5923, 0.3839, 0.5592, 0.3993, 0.5592, 0.6381, 0.06692, 0.6228, 0.06692, 0.6228, 0.001515, 0.6381, 0.001515, 0.8923, 0.3975, 0.8923, 0.3316, 0.9077, 0.3316, 0.9077, 0.3975, 0.9778, 0.176, 0.9778, 0.1101, 0.9887, 0.1101, 0.9887, 0.176, 0.2498, 0.076, 0.3158, 0.076, 0.3158, 0.08696, 0.2498, 0.08696, 0.8118, 0.08003, 0.8118, 0.09538, 0.7464, 0.09538, 0.7464, 0.08003, 0.8923, 0.2889, 0.8923, 0.223, 0.9077, 0.223, 0.9077, 0.2889, 0.3538, 0.076, 0.3538, 0.09523, 0.3204, 0.09523, 0.3204, 0.076, 0.9778, 0.06747, 0.9887, 0.06747, 0.997, 0.07206, 0.9778, 0.07207, 0.9887, 0.1101, 0.9778, 0.1101, 0.9778, 0.1055, 0.997, 0.1055, 0.3584, 0.076, 0.3584, 0.08696, 0.3538, 0.09523, 0.3538, 0.076, 0.3158, 0.08696, 0.3158, 0.076, 0.3204, 0.076, 0.3204, 0.09523, 0.9077, 0.4105, 0.8924, 0.4105, 0.8923, 0.4022, 0.9077, 0.4022, 0.1414, 0.529, 0.1568, 0.529, 0.1568, 0.5361, 0.1415, 0.5361, 0.8923, 0.2889, 0.9077, 0.2889, 0.9077, 0.2935, 0.8923, 0.2935, 0.9077, 0.3316, 0.8923, 0.3316, 0.8923, 0.327, 0.9077, 0.327, 0.8923, 0.2935, 0.9077, 0.2935, 0.9077, 0.327, 0.8923, 0.327, 0.3745, 0.101, 0.3745, 0.1076, 0.3496, 0.1108, 0.3496, 0.1042, 0.7966, 0.1829, 0.79, 0.1829, 0.79, 0.1477, 0.7966, 0.1477, 0.7966, 0.1477, 0.79, 0.1477, 0.7901, 0.1223, 0.7967, 0.1223, 0.1557, 0.4646, 0.1622, 0.4646, 0.1623, 0.4998, 0.1557, 0.4998, 0.1557, 0.4998, 0.1623, 0.4998, 0.1622, 0.5251, 0.1557, 0.5251, 0.285, 0.09468, 0.285, 0.1013, 0.2498, 0.1013, 0.2498, 0.09468, 0.3144, 0.1042, 0.3144, 0.1108, 0.2895, 0.1076, 0.2895, 0.101, 0.7794, 0.58, 0.8016, 0.5578, 0.833, 0.5578, 0.8552, 0.58, 0.8552, 0.6114, 0.833, 0.6336, 0.8016, 0.6336, 0.7794, 0.6114, 0.3496, 0.1042, 0.3496, 0.1108, 0.3144, 0.1108, 0.3144, 0.1042, 0.3496, 0.1042, 0.3144, 0.1042, 0.3163, 0.09909, 0.3477, 0.09909, 0.7747, 0.5781, 0.7996, 0.5532, 0.8016, 0.5578, 0.7794, 0.58, 0.3144, 0.1042, 0.2895, 0.101, 0.2941, 0.09622, 0.3163, 0.09909, 0.7747, 0.6133, 0.7747, 0.5781, 0.7794, 0.58, 0.7794, 0.6114, 0.7966, 0.1829, 0.7966, 0.1477, 0.8012, 0.1495, 0.8012, 0.1809, 0.7996, 0.6382, 0.7747, 0.6133, 0.7794, 0.6114, 0.8016, 0.6336, 0.9344, 0.9116, 0.9692, 0.9124, 0.9666, 0.9176, 0.9356, 0.9169, 0.8348, 0.6382, 0.7996, 0.6382, 0.8016, 0.6336, 0.833, 0.6336, 0.9692, 0.9124, 0.9938, 0.9376, 0.9886, 0.94, 0.9666, 0.9176, 0.1623, 0.4998, 0.1622, 0.4646, 0.1668, 0.4666, 0.1669, 0.498, 0.9938, 0.9376, 0.9938, 0.9724, 0.9886, 0.9711, 0.9886, 0.94, 0.8597, 0.5781, 0.8597, 0.6133, 0.8552, 0.6114, 0.8552, 0.58, 0.285, 0.09468, 0.2498, 0.09468, 0.2518, 0.0901, 0.2832, 0.0901, 0.2498, 0.1013, 0.285, 0.1013, 0.2832, 0.1059, 0.2518, 0.1059, 0.3745, 0.101, 0.3496, 0.1042, 0.3477, 0.09909, 0.3699, 0.09622, 0.7996, 0.5532, 0.8348, 0.5532, 0.833, 0.5578, 0.8016, 0.5578, 0.9356, 0.9918, 0.9137, 0.9693, 0.9137, 0.9383, 0.9356, 0.9169, 0.9666, 0.9176, 0.9886, 0.94, 0.9886, 0.9711, 0.9666, 0.9925, 0.4119, 0.5466, 0.4119, 0.5519, 0.387, 0.5552, 0.387, 0.5498, 0.4299, 0.6016, 0.4245, 0.6016, 0.4245, 0.5664, 0.4299, 0.5664, 0.4299, 0.5664, 0.4245, 0.5664, 0.4246, 0.5411, 0.43, 0.5411, 0.998, 0.2131, 0.9927, 0.2131, 0.9926, 0.1779, 0.998, 0.1779, 0.998, 0.1779, 0.9926, 0.1779, 0.9927, 0.1525, 0.998, 0.1525, 0.3457, 0.5698, 0.3457, 0.5644, 0.3809, 0.5644, 0.3809, 0.5698, 0.3518, 0.5498, 0.3518, 0.5552, 0.3269, 0.5519, 0.3269, 0.5466, 0.78, 0.4917, 0.8019, 0.4698, 0.8327, 0.4698, 0.8546, 0.4917, 0.8546, 0.5226, 0.8327, 0.5444, 0.8018, 0.5444, 0.78, 0.5226, 0.387, 0.5498, 0.387, 0.5552, 0.3518, 0.5552, 0.3518, 0.5498, 0.387, 0.5498, 0.3518, 0.5498, 0.3539, 0.544, 0.3848, 0.544, 0.7747, 0.4895, 0.7996, 0.4646, 0.8019, 0.4698, 0.78, 0.4917, 0.3518, 0.5498, 0.3269, 0.5466, 0.3321, 0.5412, 0.3539, 0.544, 0.7747, 0.5247, 0.7747, 0.4895, 0.78, 0.4917, 0.78, 0.5226, 0.4299, 0.6016, 0.4299, 0.5664, 0.4351, 0.5685, 0.4351, 0.5994, 0.7996, 0.5496, 0.7747, 0.5247, 0.78, 0.5226, 0.8018, 0.5444, 0.9391, 0.2009, 0.9739, 0.2017, 0.971, 0.2076, 0.9404, 0.2068, 0.8348, 0.5496, 0.7996, 0.5496, 0.8018, 0.5444, 0.8327, 0.5444, 0.9739, 0.2017, 0.9985, 0.2269, 0.9925, 0.2296, 0.971, 0.2076, 0.9926, 0.1779, 0.9927, 0.2131, 0.9875, 0.2108, 0.9874, 0.1799, 0.9985, 0.2269, 0.9985, 0.2617, 0.9925, 0.2602, 0.9925, 0.2296, 0.8597, 0.4895, 0.8597, 0.5247, 0.8546, 0.5226, 0.8546, 0.4917, 0.3457, 0.5698, 0.3809, 0.5698, 0.3787, 0.575, 0.3478, 0.575, 0.3809, 0.5644, 0.3457, 0.5644, 0.3478, 0.5592, 0.3787, 0.5592, 0.4119, 0.5466, 0.387, 0.5498, 0.3848, 0.544, 0.4067, 0.5412, 0.7996, 0.4646, 0.8348, 0.4646, 0.8327, 0.4698, 0.8019, 0.4698, 0.9404, 0.2806, 0.9189, 0.2585, 0.9189, 0.2279, 0.9404, 0.2068, 0.971, 0.2076, 0.9925, 0.2296, 0.9925, 0.2602, 0.971, 0.2813, 0.6384, 0.4388, 0.6319, 0.4388, 0.6287, 0.4139, 0.6352, 0.4139, 0.4579, 0.0544, 0.4579, 0.04782, 0.4931, 0.04782, 0.4931, 0.0544, 0.4931, 0.0544, 0.4931, 0.04782, 0.5185, 0.04793, 0.5185, 0.05451, 0.1699, 0.4646, 0.1765, 0.4646, 0.1765, 0.4998, 0.1699, 0.4998, 0.1699, 0.4998, 0.1765, 0.4998, 0.1765, 0.5251, 0.1699, 0.5251, 0.8506, 0.4269, 0.8506, 0.4335, 0.8154, 0.4335, 0.8154, 0.4269, 0.6352, 0.3787, 0.6287, 0.3787, 0.6319, 0.3538, 0.6384, 0.3538, 0.5171, 0.6344, 0.5392, 0.6122, 0.5706, 0.6122, 0.5928, 0.6344, 0.5928, 0.6657, 0.5706, 0.6879, 0.5392, 0.688, 0.5171, 0.6658, 0.6352, 0.4139, 0.6287, 0.4139, 0.6287, 0.3787, 0.6352, 0.3787, 0.6352, 0.4139, 0.6352, 0.3787, 0.6403, 0.3806, 0.6403, 0.412, 0.5124, 0.6324, 0.5372, 0.6075, 0.5392, 0.6122, 0.5171, 0.6344, 0.6352, 0.3787, 0.6384, 0.3538, 0.6432, 0.3584, 0.6403, 0.3806, 0.5124, 0.6676, 0.5124, 0.6324, 0.5171, 0.6344, 0.5171, 0.6658, 0.4579, 0.0544, 0.4931, 0.0544, 0.4913, 0.05902, 0.4599, 0.05902, 0.5372, 0.6925, 0.5124, 0.6676, 0.5171, 0.6658, 0.5392, 0.688, 0.2378, 0.7807, 0.2725, 0.7815, 0.27, 0.7867, 0.2389, 0.786, 0.5724, 0.6925, 0.5372, 0.6925, 0.5392, 0.688, 0.5706, 0.6879, 0.2725, 0.7815, 0.2971, 0.8067, 0.2919, 0.8092, 0.27, 0.7867, 0.1765, 0.4998, 0.1765, 0.4646, 0.1811, 0.4666, 0.1811, 0.498, 0.2971, 0.8067, 0.2971, 0.8415, 0.2919, 0.8402, 0.2919, 0.8092, 0.5973, 0.6324, 0.5973, 0.6676, 0.5928, 0.6657, 0.5928, 0.6344, 0.8506, 0.4269, 0.8154, 0.4269, 0.8173, 0.4223, 0.8487, 0.4223, 0.8154, 0.4335, 0.8506, 0.4335, 0.8487, 0.4381, 0.8173, 0.4381, 0.6384, 0.4388, 0.6352, 0.4139, 0.6403, 0.412, 0.6432, 0.4342, 0.5372, 0.6075, 0.5724, 0.6075, 0.5706, 0.6122, 0.5392, 0.6122, 0.2389, 0.8609, 0.217, 0.8385, 0.217, 0.8074, 0.2389, 0.786, 0.27, 0.7867, 0.2919, 0.8092, 0.2919, 0.8402, 0.27, 0.8617, 0.116, 0.5959, 0.1095, 0.5959, 0.1063, 0.571, 0.1128, 0.571, 0.148, 0.5251, 0.1414, 0.5251, 0.1414, 0.4899, 0.148, 0.4899, 0.148, 0.4899, 0.1414, 0.4899, 0.1416, 0.4646, 0.1481, 0.4646, 0.4215, 0.6016, 0.4149, 0.6016, 0.4149, 0.5664, 0.4215, 0.5664, 0.4215, 0.5664, 0.4149, 0.5664, 0.4149, 0.5411, 0.4215, 0.5411, 0.3315, 0.5572, 0.3381, 0.5572, 0.3381, 0.5924, 0.3315, 0.5924, 0.1128, 0.5358, 0.1063, 0.5358, 0.1095, 0.5109, 0.116, 0.5109, 0.1572, 0.6062, 0.1794, 0.584, 0.2107, 0.584, 0.2329, 0.6062, 0.2329, 0.6376, 0.2107, 0.6598, 0.1794, 0.6598, 0.1572, 0.6376, 0.1128, 0.571, 0.1063, 0.571, 0.1063, 0.5358, 0.1128, 0.5358, 0.1128, 0.571, 0.1128, 0.5358, 0.118, 0.5377, 0.118, 0.5691, 0.1525, 0.6043, 0.1774, 0.5794, 0.1794, 0.584, 0.1572, 0.6062, 0.1128, 0.5358, 0.116, 0.5109, 0.1208, 0.5155, 0.118, 0.5377, 0.1525, 0.6395, 0.1525, 0.6043, 0.1572, 0.6062, 0.1572, 0.6376, 0.148, 0.5251, 0.148, 0.4899, 0.1526, 0.4918, 0.1526, 0.5231, 0.1774, 0.6643, 0.1525, 0.6395, 0.1572, 0.6376, 0.1794, 0.6598, 0.7559, 0.7223, 0.7907, 0.7231, 0.7881, 0.7283, 0.7571, 0.7276, 0.2126, 0.6643, 0.1774, 0.6643, 0.1794, 0.6598, 0.2107, 0.6598, 0.7907, 0.7231, 0.8153, 0.7483, 0.8101, 0.7508, 0.7881, 0.7283, 0.4149, 0.5664, 0.4149, 0.6016, 0.4103, 0.5996, 0.4103, 0.5683, 0.8153, 0.7483, 0.8153, 0.7831, 0.8101, 0.7818, 0.8101, 0.7508, 0.2374, 0.6042, 0.2374, 0.6394, 0.2329, 0.6376, 0.2329, 0.6062, 0.3315, 0.5572, 0.3315, 0.5924, 0.3269, 0.5904, 0.3269, 0.559, 0.3381, 0.5924, 0.3381, 0.5572, 0.3427, 0.559, 0.3427, 0.5904, 0.116, 0.5959, 0.1128, 0.571, 0.118, 0.5691, 0.1208, 0.5913, 0.1774, 0.5794, 0.2126, 0.5794, 0.2107, 0.584, 0.1794, 0.584, 0.7571, 0.8025, 0.7352, 0.7801, 0.7352, 0.749, 0.7571, 0.7276, 0.7881, 0.7283, 0.8101, 0.7508, 0.8101, 0.7818, 0.7881, 0.8033, 0.6217, 0.9447, 0.421, 0.9447, 0.4183, 0.9421, 0.6238, 0.9421, 0.5443, 0.00161, 0.5443, 0.00161, 0.5443, 0.00161, 0.5443, 0.00161, 0.926, 0.6275, 0.8767, 0.6275, 0.8767, 0.4221, 0.926, 0.4221, 0.3595, 0.09271, 0.3648, 0.09271, 0.3648, 0.09502, 0.3595, 0.09502, 0.3603, 0.09009, 0.3638, 0.09009, 0.3648, 0.09271, 0.3595, 0.09271, 0.926, 0.6275, 0.926, 0.4221, 0.9287, 0.4203, 0.9287, 0.6305, 0.5215, 0.05013, 0.5215, 0.04664, 0.5246, 0.04609, 0.5246, 0.05147, 0.9956, 0.7102, 0.9956, 0.9205, 0.9903, 0.9205, 0.9903, 0.7102, 0.9287, 0.6305, 0.9287, 0.4203, 0.931, 0.4203, 0.931, 0.6305, 0.5245, 0.05587, 0.5245, 0.06125, 0.5222, 0.06125, 0.5222, 0.05587, 0.6238, 0.9421, 0.4183, 0.9421, 0.4183, 0.9397, 0.6238, 0.9397, 0.4307, 0.1136, 0.4307, 0.01158, 0.4337, 0.01158, 0.436, 0.113, 0.4318, 0.1147, 0.2468, 0.01158, 0.2468, 0.1136, 0.2457, 0.1147, 0.2415, 0.113, 0.2438, 0.01158, 0.9586, 0.007412, 0.9746, 0.0074, 0.9748, 0.1902, 0.9587, 0.1902, 0.7717, 0.4598, 0.7717, 0.6438, 0.7706, 0.6449, 0.7665, 0.6432, 0.7665, 0.4604, 0.7706, 0.4587, 0.7717, 0.6438, 0.8737, 0.6438, 0.8737, 0.6467, 0.7723, 0.6491, 0.7706, 0.6449, 0.4274, 0.0901, 0.4274, 0.1061, 0.4245, 0.1061, 0.4245, 0.0901, 0.2468, 0.1136, 0.4307, 0.1136, 0.4318, 0.1147, 0.4302, 0.1188, 0.2474, 0.1188, 0.2457, 0.1147, 0.8737, 0.4598, 0.7717, 0.4598, 0.7706, 0.4587, 0.7723, 0.4545, 0.8737, 0.4569, 0.8601, 0.25, 0.8761, 0.25, 0.8761, 0.3486, 0.8601, 0.3486, 0.4378, 0.05984, 0.4378, 0.04379, 0.4407, 0.04379, 0.4407, 0.05984, 0.2474, 0.1188, 0.2415, 0.113, 0.2457, 0.1147, 0.7723, 0.6491, 0.7665, 0.6432, 0.7706, 0.6449, 0.7665, 0.4604, 0.7723, 0.4545, 0.7706, 0.4587, 0.436, 0.113, 0.4302, 0.1188, 0.4318, 0.1147, 0.9746, 0.0074, 0.9586, 0.007412, 0.9587, 0.001525, 0.9747, 0.001513, 0.8601, 0.2431, 0.8761, 0.2431, 0.8761, 0.25, 0.8601, 0.25, 0.934, 0.4948, 0.95, 0.4948, 0.95, 0.5963, 0.934, 0.5963, 0.7891, 0.4646, 0.7891, 0.4704, 0.7834, 0.4704, 0.7834, 0.4646, 0.7551, 0.9386, 0.6966, 0.9364, 0.6966, 0.9306, 0.7551, 0.9285, 0.9917, 0.1463, 0.9917, 0.1404, 0.9976, 0.1404, 0.9976, 0.1463, 0.9727, 0.4336, 0.9705, 0.4921, 0.9646, 0.4921, 0.9625, 0.4336, 0.9717, 0.647, 0.9818, 0.647, 0.9797, 0.7055, 0.9739, 0.7055, 0.9827, 0.6449, 0.9708, 0.6449, 0.9708, 0.5594, 0.9827, 0.5594, 0.7572, 0.9395, 0.7572, 0.9277, 0.8427, 0.9277, 0.8427, 0.9395, 0.8573, 0.9004, 0.8573, 0.8902, 0.915, 0.8924, 0.915, 0.8982, 0.9033, 0.9364, 0.8448, 0.9386, 0.8448, 0.9285, 0.9033, 0.9306, 0.9705, 0.2854, 0.9727, 0.3439, 0.9625, 0.3439, 0.9646, 0.2854, 0.9739, 0.4988, 0.9797, 0.4988, 0.9818, 0.5573, 0.9717, 0.5573, 0.7101, 0.8982, 0.7101, 0.8924, 0.7684, 0.8902, 0.7684, 0.9004, 0.9735, 0.4315, 0.9617, 0.4315, 0.9617, 0.346, 0.9735, 0.346, 0.7551, 0.9386, 0.7551, 0.9285, 0.7572, 0.9277, 0.7572, 0.9395, 0.8448, 0.9285, 0.8448, 0.9386, 0.8427, 0.9395, 0.8427, 0.9277, 0.9727, 0.4336, 0.9625, 0.4336, 0.9617, 0.4315, 0.9735, 0.4315, 0.9625, 0.3439, 0.9727, 0.3439, 0.9735, 0.346, 0.9617, 0.346, 0.9818, 0.647, 0.9717, 0.647, 0.9708, 0.6449, 0.9827, 0.6449, 0.9717, 0.5573, 0.9818, 0.5573, 0.9827, 0.5594, 0.9708, 0.5594, 0.8573, 0.8902, 0.8573, 0.9004, 0.8554, 0.9012, 0.8554, 0.8894, 0.7684, 0.9004, 0.7684, 0.8902, 0.7705, 0.8894, 0.7705, 0.9012, 0.8554, 0.8894, 0.8554, 0.9012, 0.7705, 0.9012, 0.7705, 0.8894, 0.7804, 0.4646, 0.7804, 0.4704, 0.7747, 0.4704, 0.7747, 0.4646, 0.9865, 0.5573, 0.9887, 0.4988, 0.9945, 0.4988, 0.9967, 0.5573, 0.9925, 0.2711, 0.9925, 0.2653, 0.9984, 0.2653, 0.9984, 0.2711, 0.9864, 0.8584, 0.9842, 0.9169, 0.9784, 0.9169, 0.9762, 0.8584, 0.9568, 0.645, 0.967, 0.645, 0.9649, 0.7035, 0.959, 0.7035, 0.9678, 0.6429, 0.956, 0.6429, 0.956, 0.5573, 0.9678, 0.5573, 0.9857, 0.5593, 0.9975, 0.5593, 0.9975, 0.6449, 0.9857, 0.6449, 0.05921, 0.8761, 0.05921, 0.8863, 0.001514, 0.8841, 0.001514, 0.8783, 0.9887, 0.7055, 0.9865, 0.647, 0.9967, 0.647, 0.9945, 0.7055, 0.9842, 0.7102, 0.9864, 0.7687, 0.9762, 0.7687, 0.9784, 0.7102, 0.959, 0.4968, 0.9649, 0.4968, 0.967, 0.5553, 0.9568, 0.5553, 0.2064, 0.8783, 0.2064, 0.8841, 0.1482, 0.8863, 0.1482, 0.8761, 0.9873, 0.8563, 0.9754, 0.8563, 0.9754, 0.7708, 0.9873, 0.7708, 0.9865, 0.5573, 0.9967, 0.5573, 0.9975, 0.5593, 0.9857, 0.5593, 0.9967, 0.647, 0.9865, 0.647, 0.9857, 0.6449, 0.9975, 0.6449, 0.9864, 0.8584, 0.9762, 0.8584, 0.9754, 0.8563, 0.9873, 0.8563, 0.9762, 0.7687, 0.9864, 0.7687, 0.9873, 0.7708, 0.9754, 0.7708, 0.967, 0.645, 0.9568, 0.645, 0.956, 0.6429, 0.9678, 0.6429, 0.9568, 0.5553, 0.967, 0.5553, 0.9678, 0.5573, 0.956, 0.5573, 0.05921, 0.8863, 0.05921, 0.8761, 0.06117, 0.8753, 0.06117, 0.8871, 0.1482, 0.8761, 0.1482, 0.8863, 0.146, 0.8871, 0.146, 0.8753, 0.06117, 0.8871, 0.06117, 0.8753, 0.146, 0.8753, 0.146, 0.8871, 0.8694, 0.3518, 0.8694, 0.3692, 0.8601, 0.3692, 0.8601, 0.3518, 0.8591, 0.4827, 0.8502, 0.4827, 0.8467, 0.4796, 0.8467, 0.4647, 0.8591, 0.4646, 0.8561, 0.4248, 0.8685, 0.4248, 0.8685, 0.4405, 0.865, 0.4438, 0.8561, 0.4438, 0.2221, 0.5793, 0.2469, 0.5793, 0.2469, 0.5889, 0.2221, 0.5889, 0.8604, 0.4101, 0.8604, 0.3976, 0.8692, 0.3975, 0.8692, 0.41, 0.2936, 0.5941, 0.2936, 0.5846, 0.2986, 0.5845, 0.2986, 0.594, 0.2936, 0.5941, 0.2738, 0.5941, 0.2738, 0.5846, 0.2936, 0.5846, 0.8693, 0.424, 0.8553, 0.424, 0.8536, 0.4223, 0.871, 0.4223, 0.8553, 0.424, 0.8553, 0.4444, 0.8536, 0.4461, 0.8536, 0.4223, 0.8653, 0.4444, 0.8693, 0.4406, 0.871, 0.4413, 0.866, 0.4461, 0.8693, 0.4406, 0.8693, 0.424, 0.871, 0.4223, 0.871, 0.4413, 0.8553, 0.4444, 0.8653, 0.4444, 0.866, 0.4461, 0.8536, 0.4461, 0.8685, 0.4248, 0.8561, 0.4248, 0.8553, 0.424, 0.8693, 0.424, 0.8561, 0.4248, 0.8561, 0.4438, 0.8553, 0.4444, 0.8553, 0.424, 0.865, 0.4438, 0.8685, 0.4405, 0.8693, 0.4406, 0.8653, 0.4444, 0.8685, 0.4405, 0.8685, 0.4248, 0.8693, 0.424, 0.8693, 0.4406, 0.7594, 0.1008, 0.7504, 0.1008, 0.7501, 0.1002, 0.7601, 0.1002, 0.8755, 0.3902, 0.8728, 0.3907, 0.8698, 0.3741, 0.8725, 0.3737, 0.2444, 0.5941, 0.2246, 0.5941, 0.2221, 0.5889, 0.2469, 0.5889, 0.8763, 0.3952, 0.8749, 0.3986, 0.8692, 0.3975, 0.8711, 0.3927, 0.2763, 0.5793, 0.2926, 0.5793, 0.2936, 0.5846, 0.2738, 0.5846, 0.8749, 0.3986, 0.8749, 0.4075, 0.8692, 0.41, 0.8692, 0.3975, 0.8706, 0.3542, 0.8706, 0.3591, 0.8694, 0.3692, 0.8694, 0.3518, 0.8728, 0.3579, 0.8728, 0.3554, 0.874, 0.3544, 0.874, 0.3667, 0.8728, 0.3554, 0.8706, 0.3542, 0.8694, 0.3518, 0.874, 0.3544, 0.8706, 0.3591, 0.8728, 0.3579, 0.874, 0.3667, 0.8694, 0.3692, 0.7867, 0.1061, 0.7872, 0.1035, 0.7907, 0.1005, 0.7902, 0.1031, 0.5445, 0.02494, 0.5404, 0.02239, 0.5375, 0.005957, 0.5417, 0.008507, 0.7699, 0.1031, 0.7703, 0.1004, 0.7872, 0.1035, 0.7867, 0.1061, 0.8016, 0.1395, 0.7997, 0.1412, 0.7997, 0.1242, 0.8016, 0.1226, 0.5422, 0.03243, 0.5422, 0.02988, 0.5443, 0.02873, 0.5443, 0.03359, 0.6412, 0.06848, 0.6412, 0.06594, 0.6457, 0.06594, 0.6457, 0.06848, 0.8725, 0.3737, 0.8698, 0.3741, 0.8728, 0.3706, 0.8754, 0.3701, 0.5417, 0.008507, 0.5375, 0.005957, 0.5399, 0.002083, 0.5441, 0.004633, 0.794, 0.1087, 0.7941, 0.1002, 0.8115, 0.1002, 0.8114, 0.1087, 0.2799, 0.5971, 0.2978, 0.5969, 0.2978, 0.6093, 0.2831, 0.6094, 0.2799, 0.606, 0.2523, 0.5818, 0.269, 0.5818, 0.269, 0.5908, 0.266, 0.5943, 0.2523, 0.5943, 0.8579, 0.5599, 0.8484, 0.5599, 0.8484, 0.5351, 0.8579, 0.5351, 0.7747, 0.5391, 0.7822, 0.5391, 0.7822, 0.5515, 0.7747, 0.5516, 0.3656, 0.5793, 0.3704, 0.5794, 0.3704, 0.589, 0.3656, 0.5889, 0.3656, 0.5793, 0.3656, 0.5889, 0.3457, 0.5889, 0.3457, 0.5793, 0.2514, 0.595, 0.2499, 0.5967, 0.2499, 0.5793, 0.2514, 0.5811, 0.2514, 0.5811, 0.2499, 0.5793, 0.2707, 0.5793, 0.2693, 0.5811, 0.2693, 0.5911, 0.2707, 0.5918, 0.2666, 0.5967, 0.266, 0.595, 0.266, 0.595, 0.2666, 0.5967, 0.2499, 0.5967, 0.2514, 0.595, 0.2693, 0.5811, 0.2707, 0.5793, 0.2707, 0.5918, 0.2693, 0.5911, 0.2523, 0.5943, 0.2514, 0.595, 0.2514, 0.5811, 0.2523, 0.5818, 0.2523, 0.5818, 0.2514, 0.5811, 0.2693, 0.5811, 0.269, 0.5818, 0.4397, 0.09803, 0.4405, 0.09823, 0.4393, 0.1024, 0.4386, 0.1017, 0.266, 0.5943, 0.266, 0.595, 0.2514, 0.595, 0.2523, 0.5943, 0.4385, 0.08915, 0.4392, 0.0883, 0.4405, 0.09823, 0.4397, 0.09803, 0.9736, 0.1985, 0.957, 0.1955, 0.9575, 0.1929, 0.9741, 0.1959, 0.8432, 0.5376, 0.8484, 0.5351, 0.8484, 0.5599, 0.8432, 0.5574, 0.79, 0.554, 0.7853, 0.5565, 0.7822, 0.5515, 0.7879, 0.5505, 0.3482, 0.5941, 0.3457, 0.5889, 0.3656, 0.5889, 0.3645, 0.5941, 0.7879, 0.5505, 0.7822, 0.5515, 0.7822, 0.5391, 0.7879, 0.5416, 0.3011, 0.5968, 0.3023, 0.5945, 0.3023, 0.6119, 0.3011, 0.6017, 0.299, 0.6005, 0.2978, 0.6093, 0.2978, 0.5969, 0.299, 0.5979, 0.299, 0.5979, 0.2978, 0.5969, 0.3023, 0.5945, 0.3011, 0.5968, 0.3011, 0.6017, 0.3023, 0.6119, 0.2978, 0.6093, 0.299, 0.6005, 0.9777, 0.1848, 0.9807, 0.1813, 0.9833, 0.1809, 0.9803, 0.1844, 0.3123, 0.09388, 0.295, 0.09388, 0.2919, 0.0901, 0.3093, 0.0901, 0.9807, 0.2017, 0.9777, 0.1848, 0.9803, 0.1844, 0.9834, 0.2013, 0.4404, 0.06567, 0.4404, 0.08446, 0.4384, 0.08297, 0.4384, 0.06418, 0.6177, 0.06407, 0.6198, 0.06294, 0.6198, 0.06781, 0.6177, 0.06661, 0.6131, 0.06407, 0.6177, 0.06407, 0.6177, 0.06661, 0.6131, 0.06662, 0.957, 0.1955, 0.9535, 0.1984, 0.954, 0.1958, 0.9575, 0.1929, 0.9441, 0.1997, 0.9396, 0.1997, 0.9396, 0.1948, 0.9441, 0.1948, 0.6256, 0.3539, 0.6256, 0.6029, 0.4469, 0.6028, 0.4469, 0.3539, 0.001884, 0.8332, 0.001518, 0.7142, 0.2069, 0.7142, 0.2073, 0.8332, 0.7182, 0.8272, 0.5128, 0.8272, 0.5124, 0.7082, 0.7177, 0.7082, 0.6268, 0.9431, 0.8275, 0.9431, 0.8275, 0.9445, 0.6268, 0.9445, 0.6237, 0.9491, 0.4183, 0.9491, 0.4183, 0.9478, 0.6237, 0.9478, 0.1415, 0.7062, 0.2622, 0.7062, 0.2622, 0.7076, 0.1415, 0.7076, 0.7485, 0.9431, 0.6268, 0.9431, 0.6268, 0.9417, 0.7485, 0.9417])
me_cube_010.materials.append(mat_foodtruck)
me_cube_010.use_remesh_fix_poles = True
me_cube_010.use_remesh_preserve_attributes = False
me_cube_010.update()

# ---- objects
ob_cube_001 = bpy.data.objects.new('Cube.001', me_cube_010)

# ---- transforms, parenting, visibility, modifiers, constraints
ob_cube_001.location = (0.0, -0.006611, -0.02101)
_m = ob_cube_001.modifiers.new('Auto Smooth', 'NODES')
_m.node_group = ng_auto_smooth
_gi = [s.identifier for s in ng_auto_smooth.interface.items_tree if s.item_type == 'SOCKET' and s.in_out == 'INPUT']
_m[_gi[1]] = 1.264  # Angle

# ---- collection membership
col_collection.objects.link(ob_cube_001)

# ---- scene / render settings (as saved in the file)
scene.frame_start = 1; scene.frame_end = 250; scene.frame_set(1)
scene.render.engine = 'BLENDER_EEVEE_NEXT'
scene.cycles.use_denoising = False
scene.cycles.samples = 128
scene.cycles.sampling_pattern = 'TABULATED_SOBOL'
scene.cycles.use_adaptive_sampling = False
scene.cycles.use_light_tree = False
scene.view_settings.view_transform = 'Filmic'
bpy.context.view_layer.update()

# ---- added for rendering (the .blend has no active camera and no usable light): camera, sun
cam_auto = bpy.data.cameras.new('AutoCamera')
cam_auto.lens = 50.0
cam_auto.sensor_width = 36.0
cam_auto.clip_end = 1000.0
ob_auto_camera = bpy.data.objects.new('AutoCamera', cam_auto)
scene.collection.objects.link(ob_auto_camera)
ob_auto_camera.location = (13.4822, -15.3273, 12.22)
ob_auto_camera.rotation_euler = (1.09748, -7.21219e-08, 0.694738)
scene.camera = ob_auto_camera
light_auto_sun = bpy.data.lights.new('AutoSun', 'SUN')
light_auto_sun.energy = 3.0
light_auto_sun.angle = 0.0523599
ob_auto_sun = bpy.data.objects.new('AutoSun', light_auto_sun)
scene.collection.objects.link(ob_auto_sun)
ob_auto_sun.rotation_euler = (0.872665, 0.174533, 0.523599)
bpy.context.view_layer.update()
